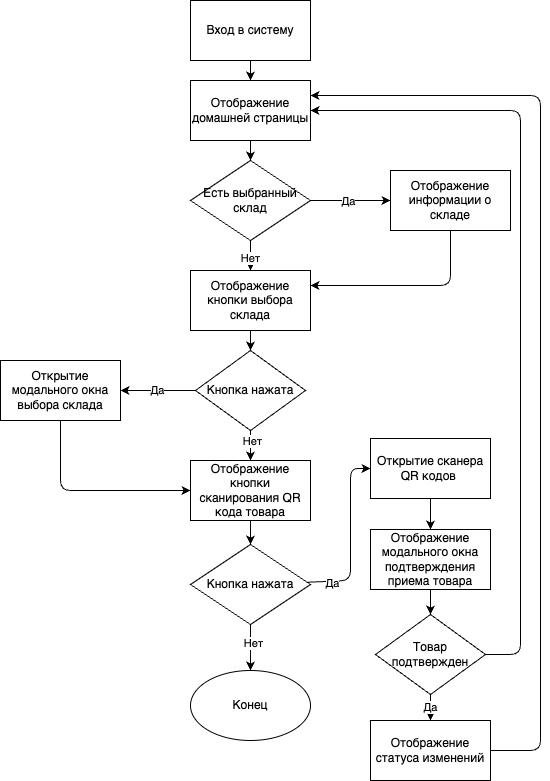

The diagram above was exported from draw.io. Its source (the exported page's mxGraphModel, read from the mxfile embedded in the PNG):
<mxGraphModel dx="2390" dy="1222" grid="1" gridSize="10" guides="1" tooltips="1" connect="1" arrows="1" fold="1" page="1" pageScale="1" pageWidth="827" pageHeight="1169" math="0" shadow="0">
  <root>
    <mxCell id="0" />
    <mxCell id="1" parent="0" />
    <mxCell id="2" value="" style="edgeStyle=none;html=1;" edge="1" source="3" target="5" parent="1">
      <mxGeometry relative="1" as="geometry" />
    </mxCell>
    <mxCell id="3" value="Вход в систему" style="rounded=0;whiteSpace=wrap;html=1;" vertex="1" parent="1">
      <mxGeometry x="2710" y="13" width="120" height="60" as="geometry" />
    </mxCell>
    <mxCell id="4" value="" style="edgeStyle=none;html=1;" edge="1" source="5" target="10" parent="1">
      <mxGeometry relative="1" as="geometry" />
    </mxCell>
    <mxCell id="5" value="Отображение домашней страницы" style="rounded=0;whiteSpace=wrap;html=1;fillColor=none;" vertex="1" parent="1">
      <mxGeometry x="2710" y="93" width="120" height="60" as="geometry" />
    </mxCell>
    <mxCell id="6" value="" style="edgeStyle=none;html=1;" edge="1" source="10" target="12" parent="1">
      <mxGeometry relative="1" as="geometry" />
    </mxCell>
    <mxCell id="7" value="Нет" style="edgeLabel;html=1;align=center;verticalAlign=middle;resizable=0;points=[];" vertex="1" connectable="0" parent="6">
      <mxGeometry x="0.1077" y="-1" relative="1" as="geometry">
        <mxPoint as="offset" />
      </mxGeometry>
    </mxCell>
    <mxCell id="8" value="" style="edgeStyle=none;html=1;" edge="1" source="10" target="14" parent="1">
      <mxGeometry relative="1" as="geometry" />
    </mxCell>
    <mxCell id="9" value="Да" style="edgeLabel;html=1;align=center;verticalAlign=middle;resizable=0;points=[];" vertex="1" connectable="0" parent="8">
      <mxGeometry x="-0.0808" relative="1" as="geometry">
        <mxPoint as="offset" />
      </mxGeometry>
    </mxCell>
    <mxCell id="10" value="Есть выбранный склад" style="rhombus;whiteSpace=wrap;html=1;fillColor=none;rounded=0;" vertex="1" parent="1">
      <mxGeometry x="2710" y="173" width="120" height="80" as="geometry" />
    </mxCell>
    <mxCell id="11" value="" style="edgeStyle=none;html=1;" edge="1" source="12" target="18" parent="1">
      <mxGeometry relative="1" as="geometry" />
    </mxCell>
    <mxCell id="12" value="Отображение кнопки выбора склада" style="whiteSpace=wrap;html=1;fillColor=none;rounded=0;" vertex="1" parent="1">
      <mxGeometry x="2710" y="283" width="120" height="60" as="geometry" />
    </mxCell>
    <mxCell id="13" style="edgeStyle=none;html=1;entryX=1;entryY=0.25;entryDx=0;entryDy=0;" edge="1" source="14" target="12" parent="1">
      <mxGeometry relative="1" as="geometry">
        <Array as="points">
          <mxPoint x="2970" y="298" />
        </Array>
      </mxGeometry>
    </mxCell>
    <mxCell id="14" value="Отображение информации о складе" style="whiteSpace=wrap;html=1;fillColor=none;rounded=0;" vertex="1" parent="1">
      <mxGeometry x="2910" y="183" width="120" height="60" as="geometry" />
    </mxCell>
    <mxCell id="15" value="" style="edgeStyle=none;html=1;" edge="1" source="18" target="20" parent="1">
      <mxGeometry relative="1" as="geometry" />
    </mxCell>
    <mxCell id="16" value="Нет" style="edgeLabel;html=1;align=center;verticalAlign=middle;resizable=0;points=[];" vertex="1" connectable="0" parent="15">
      <mxGeometry x="-0.3026" y="1" relative="1" as="geometry">
        <mxPoint as="offset" />
      </mxGeometry>
    </mxCell>
    <mxCell id="17" value="Да" style="edgeStyle=none;html=1;" edge="1" source="18" target="28" parent="1">
      <mxGeometry relative="1" as="geometry" />
    </mxCell>
    <mxCell id="18" value="Кнопка нажата" style="rhombus;whiteSpace=wrap;html=1;fillColor=none;rounded=0;" vertex="1" parent="1">
      <mxGeometry x="2715" y="363" width="110" height="80" as="geometry" />
    </mxCell>
    <mxCell id="19" value="" style="edgeStyle=none;html=1;" edge="1" source="20" target="25" parent="1">
      <mxGeometry relative="1" as="geometry" />
    </mxCell>
    <mxCell id="20" value="Отображение кнопки сканирования QR кода товара" style="whiteSpace=wrap;html=1;fillColor=none;rounded=0;" vertex="1" parent="1">
      <mxGeometry x="2710" y="473" width="120" height="60" as="geometry" />
    </mxCell>
    <mxCell id="21" value="" style="edgeStyle=none;html=1;" edge="1" source="25" target="26" parent="1">
      <mxGeometry relative="1" as="geometry" />
    </mxCell>
    <mxCell id="22" value="Нет" style="edgeLabel;html=1;align=center;verticalAlign=middle;resizable=0;points=[];" vertex="1" connectable="0" parent="21">
      <mxGeometry x="-0.1942" y="2" relative="1" as="geometry">
        <mxPoint as="offset" />
      </mxGeometry>
    </mxCell>
    <mxCell id="23" value="" style="edgeStyle=none;html=1;entryX=0;entryY=0.5;entryDx=0;entryDy=0;" edge="1" source="25" target="30" parent="1">
      <mxGeometry relative="1" as="geometry">
        <Array as="points">
          <mxPoint x="2870" y="593" />
          <mxPoint x="2870" y="481" />
        </Array>
      </mxGeometry>
    </mxCell>
    <mxCell id="24" value="Да" style="edgeLabel;html=1;align=center;verticalAlign=middle;resizable=0;points=[];" vertex="1" connectable="0" parent="23">
      <mxGeometry x="-0.7163" y="-1" relative="1" as="geometry">
        <mxPoint as="offset" />
      </mxGeometry>
    </mxCell>
    <mxCell id="25" value="Кнопка нажата" style="rhombus;whiteSpace=wrap;html=1;fillColor=none;rounded=0;" vertex="1" parent="1">
      <mxGeometry x="2710" y="557" width="120" height="80" as="geometry" />
    </mxCell>
    <mxCell id="26" value="Конец" style="ellipse;whiteSpace=wrap;html=1;fillColor=none;rounded=0;" vertex="1" parent="1">
      <mxGeometry x="2710" y="683" width="120" height="70" as="geometry" />
    </mxCell>
    <mxCell id="27" style="edgeStyle=none;html=1;entryX=0;entryY=0.5;entryDx=0;entryDy=0;" edge="1" source="28" target="20" parent="1">
      <mxGeometry relative="1" as="geometry">
        <Array as="points">
          <mxPoint x="2580" y="503" />
        </Array>
      </mxGeometry>
    </mxCell>
    <mxCell id="28" value="Открытие модального окна выбора склада" style="whiteSpace=wrap;html=1;fillColor=none;rounded=0;" vertex="1" parent="1">
      <mxGeometry x="2520" y="373" width="120" height="60" as="geometry" />
    </mxCell>
    <mxCell id="29" value="" style="edgeStyle=none;html=1;" edge="1" source="30" target="32" parent="1">
      <mxGeometry relative="1" as="geometry" />
    </mxCell>
    <mxCell id="30" value="Открытие сканера QR кодов&amp;nbsp;" style="whiteSpace=wrap;html=1;fillColor=none;rounded=0;" vertex="1" parent="1">
      <mxGeometry x="2890" y="451" width="120" height="60" as="geometry" />
    </mxCell>
    <mxCell id="31" style="edgeStyle=none;html=1;entryX=0.5;entryY=0;entryDx=0;entryDy=0;" edge="1" source="32" target="35" parent="1">
      <mxGeometry relative="1" as="geometry" />
    </mxCell>
    <mxCell id="32" value="Отображение модального окна подтверждения приема товара" style="whiteSpace=wrap;html=1;fillColor=none;rounded=0;" vertex="1" parent="1">
      <mxGeometry x="2890" y="542" width="120" height="60" as="geometry" />
    </mxCell>
    <mxCell id="33" value="Да" style="edgeStyle=none;html=1;" edge="1" source="35" target="37" parent="1">
      <mxGeometry relative="1" as="geometry" />
    </mxCell>
    <mxCell id="34" style="edgeStyle=none;html=1;exitX=1;exitY=0.5;exitDx=0;exitDy=0;entryX=1;entryY=0.5;entryDx=0;entryDy=0;" edge="1" source="35" target="5" parent="1">
      <mxGeometry relative="1" as="geometry">
        <Array as="points">
          <mxPoint x="3040" y="667" />
          <mxPoint x="3040" y="123" />
        </Array>
      </mxGeometry>
    </mxCell>
    <mxCell id="35" value="Товар подтвержден" style="rhombus;whiteSpace=wrap;html=1;fillColor=none;rounded=0;" vertex="1" parent="1">
      <mxGeometry x="2895" y="627" width="110" height="80" as="geometry" />
    </mxCell>
    <mxCell id="36" style="edgeStyle=none;html=1;exitX=1;exitY=0.5;exitDx=0;exitDy=0;entryX=1;entryY=0.25;entryDx=0;entryDy=0;" edge="1" source="37" target="5" parent="1">
      <mxGeometry relative="1" as="geometry">
        <Array as="points">
          <mxPoint x="3060" y="763" />
          <mxPoint x="3060" y="108" />
        </Array>
      </mxGeometry>
    </mxCell>
    <mxCell id="37" value="Отображение статуса изменений" style="whiteSpace=wrap;html=1;fillColor=none;rounded=0;" vertex="1" parent="1">
      <mxGeometry x="2890" y="733" width="120" height="60" as="geometry" />
    </mxCell>
  </root>
</mxGraphModel>